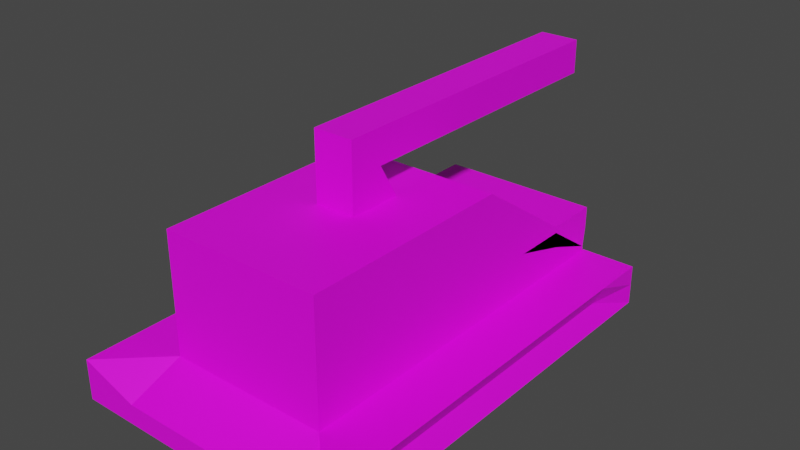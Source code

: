 # Source: tank.blend  (saved by Blender 3.4.6; exported with 4.5.12 LTS)
import bpy
from mathutils import Matrix  # noqa: F401  (used for matrix-valued properties, if any)

bpy.ops.wm.read_factory_settings(use_empty=True)
scene = bpy.context.scene
scene.name = 'Scene'

# ---- collections
col_collection = bpy.data.collections.new('Collection'); scene.collection.children.link(col_collection)

# ---- images (referenced by path relative to the original .blend; pixels are not part of the script)
import os
ASSET_DIR = os.environ.get("B2B_ASSET_DIR", "")  # directory of the original .blend (textures are referenced by path, not embedded)
HERE = os.path.dirname(os.path.abspath(__file__))  # packed textures are extracted next to this script under _unpacked/

def load_image(name, relpath, width, height, colorspace="sRGB"):
    """Load a texture the original file referenced (path relative to the .blend, or extracted next to this script)."""
    p = next((c for c in (os.path.join(HERE, relpath), os.path.join(ASSET_DIR, relpath)) if relpath and os.path.exists(c)), "")
    if p:
        img = bpy.data.images.load(p, check_existing=True)
        img.name = name
    else:  # same state as the original file: an image datablock whose file is absent (Cycles renders it pink)
        img = bpy.data.images.new(name, width, height)
        img.source = "FILE"
        img.filepath = "//" + (relpath or name)
    img.colorspace_settings.name = colorspace
    return img
img_dungeons_2_texture_01_a_png = load_image('Dungeons_2_Texture_01_A.png', 'Dungeons_2_Texture_01_A.png', 1024, 1024, 'sRGB')

# ---- materials (node trees are filled in below, after node groups)
mat_material = bpy.data.materials.new('Material')
mat_material.alpha_threshold = 0.0
mat_material.use_transparent_shadow = False
mat_material.roughness = 0.5
mat_material.line_color = (0.0, 0.0, 0.0, 1.0)

# ---- material node trees
mat_material.use_nodes = True; mat_material.node_tree.nodes.clear()
_N = mat_material.node_tree.nodes; _L = mat_material.node_tree.links
n0 = _N.new('ShaderNodeOutputMaterial'); n0.name = 'Material Output'; n0.location = (300, 300)
n1 = _N.new('ShaderNodeBsdfPrincipled'); n1.name = 'Principled BSDF'; n1.location = (10, 300)
n1.distribution = 'GGX'
n1.subsurface_method = 'RANDOM_WALK_SKIN'
n1.inputs[3].default_value = 1.45
n1.inputs[27].default_value = (0.0, 0.0, 0.0, 1.0)
n1.inputs[28].default_value = 1.0
n2 = _N.new('ShaderNodeTexImage'); n2.name = 'Image Texture'; n2.location = (-266, 87)
n2.image = img_dungeons_2_texture_01_a_png
_L.new(n1.outputs[0], n0.inputs[0])
_L.new(n2.outputs[0], n1.inputs[0])
n0.is_active_output = True

# ---- world
world_world = bpy.data.worlds.new('World'); scene.world = world_world
world_world.use_nodes = True; world_world.node_tree.nodes.clear()
_N = world_world.node_tree.nodes; _L = world_world.node_tree.links
n0 = _N.new('ShaderNodeOutputWorld'); n0.name = 'World Output'; n0.location = (300, 300)
n1 = _N.new('ShaderNodeBackground'); n1.name = 'Background'; n1.location = (10, 300)
n1.inputs[0].default_value = (0.05088, 0.05088, 0.05088, 1.0)
_L.new(n1.outputs[0], n0.inputs[0])
n0.is_active_output = True
world_world.color = (0.05088, 0.05088, 0.05088)
world_world.use_sun_shadow = False
world_world.sun_shadow_jitter_overblur = 0.0

# ---- meshes
me_cube = bpy.data.meshes.new('Cube')
me_cube.from_pydata([(1.0, 1.0, 0.07897), (1.0, 1.0, -1.0), (1.0, -0.7527, 1.0), (1.0, -1.0, -1.0), (-1.0, 1.0, 0.07897), (-1.0, 1.0, -1.0), (-1.0, -0.7527, 1.0), (-1.0, -1.0, -1.0), (-1.0, 0.0, -1.0), (1.0, 0.0, 1.0), (-1.0, 0.0, 1.0), (1.0, 0.0, -1.0), (0.0, 1.0, -1.0), (0.0, -0.7527, 1.0), (0.0, -1.0, -1.0), (0.0, 1.0, 0.07897), (0.0, 0.0, -1.0), (0.0, 0.0, 1.0), (-1.0, 0.7473, 0.07897), (1.0, 0.5, -1.0), (-1.0, 0.5, -1.0), (1.0, 0.7473, 0.07897), (0.0, 0.5, 0.07897), (0.0, 0.5, -1.0), (-1.0, -0.5, -1.0), (1.0, -0.5, 1.0), (-1.0, -0.5, 1.0), (1.0, -0.5, -1.0), (0.0, -0.5, -1.0), (0.0, -0.5, 1.0), (0.5, -1.0, -1.0), (0.5, 1.0, 0.07897), (0.5, 0.0, 1.0), (0.5, 1.0, -1.0), (0.5, -0.7527, 1.0), (0.5, 0.0, -1.0), (0.5, 0.5, 0.07897), (0.5, 0.5, -1.0), (0.5, -0.5, 1.0), (0.5, -0.5, -1.0), (-0.5, 1.0, -1.0), (-0.5, -0.7527, 1.0), (-0.5, 0.0, -1.0), (-0.5, -1.0, -1.0), (-0.5, 1.0, 0.07897), (-0.5, 0.0, 1.0), (-0.5, 0.5, -1.0), (-0.5, 0.5, 0.07897), (-0.5, -0.5, -1.0), (-0.5, -0.5, 1.0), (-1.0, 0.75, 0.07897), (1.0, 0.75, -1.0), (-1.0, 0.75, -1.0), (1.0, 0.75, 0.07897), (0.0, 0.75, 0.07897), (0.0, 0.75, -1.0), (0.5, 0.75, -1.0), (0.5, 0.75, 0.07897), (-0.5, 0.75, 0.07897), (-0.5, 0.75, -1.0), (-1.0, 0.25, -1.0), (1.0, 0.25, 1.0), (0.0, 0.25, 1.0), (0.0, 0.25, -1.0), (-1.0, 0.25, 1.0), (1.0, 0.25, -1.0), (0.5, 0.25, 1.0), (0.5, 0.25, -1.0), (-0.5, 0.25, -1.0), (-0.5, 0.25, 1.0), (-1.0, -0.25, 1.0), (1.0, -0.25, -1.0), (-1.0, -0.25, -1.0), (1.0, -0.25, 1.0), (0.0, -0.25, -1.0), (0.0, -0.25, 1.0), (0.5, -0.25, -1.0), (0.5, -0.25, 1.0), (-0.5, -0.25, 1.0), (-0.5, -0.25, -1.0), (-1.0, -0.75, -1.0), (1.0, -0.75, 1.0), (0.0, -0.75, -1.0), (0.0, -0.75, 1.0), (-1.0, -0.75, 1.0), (1.0, -0.75, -1.0), (0.5, -0.75, 1.0), (0.5, -0.75, -1.0), (-0.5, -0.75, -1.0), (-0.5, -0.75, 1.0), (0.75, -1.0, -1.0), (0.75, 1.0, 0.07897), (0.75, 0.0, 1.0), (0.75, 0.5, 0.07897), (0.75, -0.5, 1.0), (0.75, 1.0, -1.0), (0.75, -0.7527, 1.0), (0.75, 0.0, -1.0), (0.75, 0.5, -1.0), (0.75, -0.5, -1.0), (0.75, 0.75, 0.07897), (0.75, 0.75, -1.0), (0.75, 0.25, 1.0), (0.75, 0.25, -1.0), (0.75, -0.25, 1.0), (0.75, -0.25, -1.0), (0.75, -0.75, 1.0), (0.75, -0.75, -1.0), (0.25, 1.0, -1.0), (0.25, -0.7527, 1.0), (0.25, 0.0, -1.0), (0.25, 0.5, -1.0), (0.25, -0.5, -1.0), (0.25, -1.0, -1.0), (0.25, 1.0, 0.07897), (0.25, 0.0, 1.0), (0.25, 0.5, 0.07897), (0.25, -0.5, 1.0), (0.25, 0.75, -1.0), (0.25, 0.75, 0.07897), (0.25, 0.25, -1.0), (0.25, 0.25, 1.0), (0.25, -0.25, -1.0), (0.25, -0.25, 1.0), (0.25, -0.75, -1.0), (0.25, -0.75, 1.0), (-0.25, -1.0, -1.0), (-0.25, 1.0, 0.07897), (-0.25, 0.0, 1.0), (-0.25, 0.5, 0.07897), (-0.25, -0.5, 1.0), (-0.25, 1.0, -1.0), (-0.25, -0.7527, 1.0), (-0.25, 0.0, -1.0), (-0.25, 0.5, -1.0), (-0.25, -0.5, -1.0), (-0.25, 0.75, 0.07897), (-0.25, 0.75, -1.0), (-0.25, 0.25, 1.0), (-0.25, 0.25, -1.0), (-0.25, -0.25, 1.0), (-0.25, -0.25, -1.0), (-0.25, -0.75, 1.0), (-0.25, -0.75, -1.0), (-0.75, 1.0, -1.0), (-0.75, -0.7527, 1.0), (-0.75, 0.0, -1.0), (-0.75, 0.5, -1.0), (-0.75, -0.5, -1.0), (-0.75, -1.0, -1.0), (-0.75, 1.0, 0.07897), (-0.75, 0.0, 1.0), (-0.75, 0.5, 0.07897), (-0.75, -0.5, 1.0), (-0.75, 0.75, -1.0), (-0.75, 0.75, 0.07897), (-0.75, 0.25, -1.0), (-0.75, 0.25, 1.0), (-0.75, -0.25, -1.0), (-0.75, -0.25, 1.0), (-0.75, -0.75, -1.0), (-0.75, -0.75, 1.0), (1.0, 1.0, -0.6932), (-1.0, -0.7527, 0.0), (1.0, -0.7527, 0.0), (-1.0, 1.0, -0.6932), (1.0, 0.0, 0.0), (-1.0, 0.0, 0.0), (0.0, 1.0, -0.6932), (0.0, -0.7527, 0.0), (1.0, 0.5, 0.0), (-1.0, 0.5, 0.0), (-1.0, -0.5, 0.0), (1.0, -0.5, 0.0), (0.5, -0.7527, 0.0), (0.5, 1.0, -0.6932), (-0.5, 1.0, -0.6932), (-0.5, -0.7527, 0.0), (1.0, 0.75, 0.0), (-1.0, 0.75, 0.0), (-1.0, 0.25, 0.0), (1.0, 0.25, 0.0), (1.0, -0.25, 0.0), (-1.0, -0.25, 0.0), (-1.0, -0.75, 0.0), (1.0, -0.75, 0.0), (0.75, -0.7527, 0.0), (0.75, 1.0, -0.6932), (0.25, 1.0, -0.6932), (0.25, -0.7527, 0.0), (-0.25, -0.7527, 0.0), (-0.25, 1.0, -0.6932), (-0.75, 1.0, -0.6932), (-0.75, -0.7527, 0.0), (-1.0, -0.7527, 0.5), (1.0, 1.0, -0.1932), (1.0, -0.7527, 0.5), (-1.0, 1.0, -0.1932), (1.0, 0.0, 0.5), (-1.0, 0.0, 0.5), (0.0, 1.0, -0.1932), (0.0, -0.7527, 0.5), (1.0, 0.5, 0.05443), (-1.0, 0.5, 0.05443), (-1.0, -0.5, 0.5), (1.0, -0.5, 0.5), (0.5, -0.7527, 0.5), (0.5, 1.0, -0.1932), (-0.5, 1.0, -0.1932), (-0.5, -0.7527, 0.5), (1.0, 0.75, 0.05443), (-1.0, 0.75, 0.05443), (-1.0, 0.25, 0.5), (1.0, 0.25, 0.5), (1.0, -0.25, 0.5), (-1.0, -0.25, 0.5), (-1.0, -0.75, 0.5), (1.0, -0.75, 0.5), (0.75, -0.7527, 0.5), (0.75, 1.0, -0.1932), (0.25, 1.0, -0.1932), (0.25, -0.7527, 0.5), (-0.25, -0.7527, 0.5), (-0.25, 1.0, -0.1932), (-0.75, 1.0, -0.1932), (-0.75, -0.7527, 0.5), (-1.0, -0.7527, 0.75), (1.0, 1.0, 0.05678), (1.0, -0.7527, 0.75), (-1.0, 1.0, 0.05678), (1.0, 0.0, 0.75), (-1.0, 0.0, 0.75), (0.0, 1.0, 0.05678), (0.0, -0.7527, 0.75), (1.0, 0.7473, 0.05678), (-1.0, 0.7473, 0.05678), (-1.0, -0.5, 0.75), (1.0, -0.5, 0.75), (0.5, -0.7527, 0.75), (0.5, 1.0, 0.05678), (-0.5, 1.0, 0.05678), (-0.5, -0.7527, 0.75), (1.0, 0.75, 0.05678), (-1.0, 0.75, 0.05678), (-1.0, 0.25, 0.75), (1.0, 0.25, 0.75), (1.0, -0.25, 0.75), (-1.0, -0.25, 0.75), (-1.0, -0.75, 0.75), (1.0, -0.75, 0.75), (0.75, -0.7527, 0.75), (0.75, 1.0, 0.05678), (0.25, 1.0, 0.05678), (0.25, -0.7527, 0.75), (-0.25, -0.7527, 0.75), (-0.25, 1.0, 0.05678), (-0.75, 1.0, 0.05678), (-0.75, -0.7527, 0.75), (1.0, 0.9885, -0.4432), (1.0, -0.7527, 0.25), (-1.0, 0.9885, -0.4432), (1.0, 0.0, 0.25), (-1.0, 0.0, 0.25), (0.0, 1.0, -0.4432), (0.0, -0.7527, 0.25), (1.0, 0.7473, -0.1956), (-1.0, 0.7473, -0.1956), (-1.0, -0.5, 0.25), (1.0, -0.5, 0.25), (0.5, -0.7527, 0.25), (0.5, 1.0, -0.4432), (-0.5, 1.0, -0.4432), (-0.5, -0.7527, 0.25), (1.0, 0.75, -0.1956), (-1.0, 0.75, -0.1956), (-1.0, 0.25, 0.25), (1.0, 0.25, 0.25), (1.0, -0.25, 0.25), (-1.0, -0.25, 0.25), (-1.0, -0.75, 0.25), (1.0, -0.75, 0.25), (0.75, -0.7527, 0.25), (0.75, 1.0, -0.4432), (0.25, 1.0, -0.4432), (0.25, -0.7527, 0.25), (-0.25, -0.7527, 0.25), (-0.25, 1.0, -0.4432), (-0.75, 1.0, -0.4432), (-0.75, -0.7527, 0.25), (-1.0, -0.7527, 0.25), (1.0, 1.0, -0.5), (1.0, -0.7527, -0.5), (-1.0, 1.0, -0.5), (1.0, 0.0, -0.5), (-1.0, 0.0, -0.5), (0.0, -0.7527, -0.5), (1.0, 0.5, -0.5), (-1.0, 0.5, -0.5), (-1.0, -0.5, -0.5), (1.0, -0.5, -0.5), (0.5, -0.7527, -0.5), (-0.5, -0.7527, -0.5), (1.0, 0.75, -0.5), (-1.0, 0.75, -0.5), (-1.0, 0.25, -0.5), (1.0, 0.25, -0.5), (1.0, -0.25, -0.5), (-1.0, -0.25, -0.5), (-1.0, -0.75, -0.5), (1.0, -0.75, -0.5), (0.75, -0.7527, -0.5), (0.25, -0.7527, -0.5), (-0.25, -0.7527, -0.5), (-0.75, -0.7527, -0.5), (-1.0, -0.7527, -0.5), (-1.0, -0.7527, -0.25), (1.0, 1.0, -0.9432), (1.0, -0.7527, -0.25), (-1.0, 1.0, -0.9432), (1.0, 0.0, -0.25), (-1.0, 0.0, -0.25), (0.0, -0.7527, -0.25), (1.0, 0.5, -0.25), (-1.0, 0.5, -0.25), (-1.0, -0.5, -0.25), (1.0, -0.5, -0.25), (0.5, -0.7527, -0.25), (-0.5, -0.7527, -0.25), (1.0, 0.75, -0.25), (-1.0, 0.75, -0.25), (-1.0, 0.25, -0.25), (1.0, 0.25, -0.25), (1.0, -0.25, -0.25), (-1.0, -0.25, -0.25), (-1.0, -0.75, -0.25), (1.0, -0.75, -0.25), (0.75, -0.7527, -0.25), (0.25, -0.7527, -0.25), (-0.25, -0.7527, -0.25), (-0.75, -0.7527, -0.25), (1.0, 1.0, -0.75), (1.0, -1.0, -0.75), (-1.0, 1.0, -0.75), (-1.701, 0.25, -1.0), (0.0, 1.0, -0.75), (0.0, -1.0, -0.75), (-1.701, 0.75, -1.0), (-1.701, -0.5, -1.0), (0.5, -1.0, -0.75), (0.5, 1.0, -0.75), (-0.5, 1.0, -0.75), (-0.5, -1.0, -0.75), (-1.701, 0.5, -1.0), (-1.701, 0.0, -1.0), (-1.701, -1.0, -1.0), (-1.701, 1.0, -1.0), (0.75, -1.0, -0.75), (0.75, 1.0, -0.75), (0.25, 1.0, -0.75), (0.25, -1.0, -0.75), (-0.25, -1.0, -0.75), (-0.25, 1.0, -0.75), (-0.75, 1.0, -0.75), (-0.75, -1.0, -0.75), (-1.0, -1.0, -0.75), (1.687, 1.0, -1.0), (1.687, -1.0, -1.0), (1.687, 0.0, -1.0), (1.687, 0.5, -1.0), (1.687, -0.5, -1.0), (1.687, 0.75, -1.0), (1.687, 0.25, -1.0), (1.687, -0.25, -1.0), (1.687, -0.75, -1.0), (1.687, 1.0, -0.5), (1.687, -1.0, -0.5), (1.687, 0.0, -0.5), (1.687, 0.5, -0.5), (1.687, -0.5, -0.5), (1.687, 0.75, -0.5), (1.687, 0.25, -0.5), (1.687, -0.25, -0.5), (1.687, -0.75, -0.5), (1.687, 1.0, -0.75), (1.687, -1.0, -0.75), (1.562, 0.0, -0.75), (1.562, 0.5, -0.75), (1.562, -0.5, -0.75), (1.562, 0.75, -0.75), (1.562, 0.25, -0.75), (1.562, -0.25, -0.75), (1.562, -0.75, -0.75), (-1.701, -0.25, -1.0), (-1.701, -0.75, -1.0), (-1.701, 1.0, -0.5), (-1.701, 0.0, -0.5), (-1.701, 0.5, -0.5), (-1.701, -0.5, -0.5), (-1.701, 0.75, -0.5), (-1.701, 0.25, -0.5), (-1.701, -0.25, -0.5), (-1.701, -0.75, -0.5), (-1.701, -1.0, -0.5), (-1.701, 1.0, -0.75), (-1.396, 0.0, -0.75), (-1.396, 0.5, -0.75), (-1.396, -0.5, -0.75), (-1.396, 0.75, -0.75), (-1.396, 0.25, -0.75), (-1.396, -0.25, -0.75), (-1.396, -0.75, -0.75), (-1.701, -1.0, -0.75), (0.0, -0.09031, 1.846), (0.0, -0.25, 1.846), (0.25, -0.09031, 1.846), (0.25, -0.25, 1.846), (-0.25, -0.09031, 1.846), (-0.25, -0.25, 1.846), (0.25, -0.25, 1.423), (0.0, -0.25, 1.423), (-0.25, -0.25, 1.423), (-0.25, -0.09031, 1.423), (0.25, -0.09031, 1.423), (0.0, -0.09031, 1.423), (0.25, -0.25, 1.634), (-0.25, -0.25, 1.634), (0.25, -0.09031, 1.634), (0.0, 1.274, 1.846), (0.0, -0.25, 1.634), (-0.25, -0.09031, 1.634), (0.0, -0.09031, 1.846), (0.25, -0.09031, 1.846), (-0.25, -0.09031, 1.846), (-0.25, -0.09031, 1.423), (0.25, -0.09031, 1.423), (0.0, -0.09031, 1.423), (0.25, -0.09031, 1.634), (0.0, -0.09031, 1.634), (-0.25, -0.09031, 1.634), (0.25, 1.274, 1.846), (-0.25, 1.274, 1.846), (-0.25, 1.274, 1.423), (0.25, 1.274, 1.423), (0.0, 1.274, 1.423), (0.25, 1.274, 1.634), (0.0, -0.1014, 1.634), (-0.25, 1.274, 1.634)], [], [(161, 84, 6, 145), (257, 145, 6, 226), (243, 50, 4, 229), (107, 85, 3, 90), (249, 81, 2, 228), (251, 91, 0, 227), (245, 61, 9, 230), (103, 65, 11, 97), (247, 70, 10, 231), (157, 64, 10, 151), (121, 62, 17, 115), (139, 63, 16, 133), (255, 127, 15, 232), (143, 82, 14, 126), (253, 109, 13, 233), (125, 83, 13, 109), (137, 55, 23, 134), (119, 54, 22, 116), (155, 50, 18, 152), (101, 51, 19, 98), (242, 53, 21, 234), (244, 64, 18, 235), (123, 75, 29, 117), (141, 74, 28, 135), (248, 84, 26, 236), (246, 73, 25, 237), (105, 71, 27, 99), (159, 70, 26, 153), (122, 76, 39, 112), (104, 77, 38, 94), (118, 56, 37, 111), (100, 57, 36, 93), (106, 86, 34, 96), (250, 96, 34, 238), (102, 66, 32, 92), (120, 67, 35, 110), (252, 114, 31, 239), (124, 87, 30, 113), (140, 78, 49, 130), (158, 79, 48, 148), (136, 58, 47, 129), (154, 59, 46, 147), (160, 88, 43, 149), (256, 150, 44, 240), (156, 68, 42, 146), (138, 69, 45, 128), (254, 132, 41, 241), (142, 89, 41, 132), (144, 40, 59, 154), (127, 44, 58, 136), (91, 31, 57, 100), (108, 33, 56, 118), (227, 0, 53, 242), (95, 1, 51, 101), (150, 4, 50, 155), (114, 15, 54, 119), (131, 12, 55, 137), (235, 18, 50, 243), (129, 47, 69, 138), (147, 46, 68, 156), (111, 37, 67, 120), (93, 36, 66, 102), (231, 10, 64, 244), (134, 23, 63, 139), (116, 22, 62, 121), (152, 18, 64, 157), (98, 19, 65, 103), (234, 21, 61, 245), (146, 42, 79, 158), (128, 45, 78, 140), (92, 32, 77, 104), (110, 35, 76, 122), (151, 10, 70, 159), (97, 11, 71, 105), (230, 9, 73, 246), (133, 16, 74, 141), (429, 425, 417, 416), (236, 26, 70, 247), (130, 49, 89, 142), (148, 48, 88, 160), (112, 39, 87, 124), (94, 38, 86, 106), (226, 6, 84, 248), (117, 29, 83, 125), (135, 28, 82, 143), (237, 25, 81, 249), (99, 27, 85, 107), (153, 26, 84, 161), (39, 99, 107, 87), (25, 94, 106, 81), (35, 97, 105, 76), (9, 92, 104, 73), (37, 98, 103, 67), (21, 93, 102, 61), (33, 95, 101, 56), (0, 91, 100, 53), (61, 102, 92, 9), (228, 2, 96, 250), (81, 106, 96, 2), (53, 100, 93, 21), (73, 104, 94, 25), (76, 105, 99, 39), (56, 101, 98, 37), (67, 103, 97, 35), (239, 31, 91, 251), (87, 107, 90, 30), (38, 117, 125, 86), (28, 112, 124, 82), (32, 115, 123, 77), (16, 110, 122, 74), (36, 116, 121, 66), (23, 111, 120, 63), (31, 114, 119, 57), (12, 108, 118, 55), (82, 124, 113, 14), (232, 15, 114, 252), (63, 120, 110, 16), (55, 118, 111, 23), (74, 122, 112, 28), (77, 123, 117, 38), (57, 119, 116, 36), (86, 125, 109, 34), (238, 34, 109, 253), (66, 121, 115, 32), (48, 135, 143, 88), (29, 130, 142, 83), (42, 133, 141, 79), (428, 424, 415, 413), (46, 134, 139, 68), (22, 129, 138, 62), (40, 131, 137, 59), (15, 127, 136, 54), (83, 142, 132, 13), (233, 13, 132, 254), (62, 138, 128, 17), (54, 136, 129, 22), (75, 140, 130, 29), (79, 141, 135, 48), (59, 137, 134, 46), (88, 143, 126, 43), (240, 44, 127, 255), (68, 139, 133, 42), (49, 153, 161, 89), (24, 148, 160, 80), (45, 151, 159, 78), (8, 146, 158, 72), (47, 152, 157, 69), (20, 147, 156, 60), (44, 150, 155, 58), (5, 144, 154, 52), (60, 156, 146, 8), (229, 4, 150, 256), (80, 160, 149, 7), (52, 154, 147, 20), (72, 158, 148, 24), (78, 159, 153, 49), (58, 155, 152, 47), (69, 157, 151, 45), (241, 41, 145, 257), (89, 161, 145, 41), (327, 177, 193, 339), (321, 169, 190, 338), (326, 174, 189, 337), (317, 164, 186, 336), (325, 173, 185, 335), (315, 163, 184, 334), (324, 172, 183, 333), (319, 166, 182, 332), (322, 170, 181, 331), (320, 167, 180, 330), (323, 171, 179, 329), (316, 162, 178, 328), (338, 190, 177, 327), (336, 186, 174, 326), (332, 182, 173, 325), (334, 184, 172, 324), (330, 180, 171, 323), (328, 178, 170, 322), (337, 189, 169, 321), (333, 183, 167, 320), (331, 181, 166, 319), (335, 185, 164, 317), (329, 179, 165, 318), (339, 193, 163, 315), (272, 209, 225, 288), (260, 197, 224, 287), (271, 208, 223, 286), (264, 201, 222, 285), (269, 206, 221, 284), (263, 200, 220, 283), (270, 207, 219, 282), (259, 196, 218, 281), (268, 205, 217, 280), (289, 194, 216, 279), (267, 204, 215, 278), (261, 198, 214, 277), (265, 202, 213, 276), (262, 199, 212, 275), (266, 203, 211, 274), (258, 195, 210, 273), (285, 222, 209, 272), (287, 224, 208, 271), (283, 220, 207, 270), (281, 218, 206, 269), (277, 214, 205, 268), (279, 216, 204, 267), (275, 212, 203, 266), (273, 210, 202, 265), (284, 221, 201, 264), (286, 223, 200, 263), (278, 215, 199, 262), (276, 213, 198, 261), (282, 219, 195, 258), (280, 217, 196, 259), (274, 211, 197, 260), (288, 225, 194, 289), (209, 241, 257, 225), (197, 229, 256, 224), (208, 240, 255, 223), (201, 233, 254, 222), (206, 238, 253, 221), (200, 232, 252, 220), (207, 239, 251, 219), (196, 228, 250, 218), (205, 237, 249, 217), (194, 226, 248, 216), (204, 236, 247, 215), (198, 230, 246, 214), (202, 234, 245, 213), (199, 231, 244, 212), (203, 235, 243, 211), (195, 227, 242, 210), (222, 254, 241, 209), (224, 256, 240, 208), (220, 252, 239, 207), (218, 250, 238, 206), (214, 246, 237, 205), (216, 248, 236, 204), (212, 244, 235, 203), (210, 242, 234, 202), (221, 253, 233, 201), (223, 255, 232, 200), (215, 247, 231, 199), (213, 245, 230, 198), (219, 251, 227, 195), (217, 249, 228, 196), (211, 243, 229, 197), (225, 257, 226, 194), (193, 288, 289, 163), (179, 274, 260, 165), (185, 280, 259, 164), (187, 282, 258, 162), (181, 276, 261, 166), (183, 278, 262, 167), (191, 286, 263, 168), (189, 284, 264, 169), (178, 273, 265, 170), (180, 275, 266, 171), (184, 279, 267, 172), (182, 277, 268, 173), (186, 281, 269, 174), (188, 283, 270, 175), (192, 287, 271, 176), (190, 285, 272, 177), (162, 258, 273, 178), (171, 266, 274, 179), (167, 262, 275, 180), (170, 265, 276, 181), (166, 261, 277, 182), (172, 267, 278, 183), (163, 289, 279, 184), (173, 268, 280, 185), (164, 259, 281, 186), (175, 270, 282, 187), (168, 263, 283, 188), (174, 269, 284, 189), (169, 264, 285, 190), (176, 271, 286, 191), (165, 260, 287, 192), (177, 272, 288, 193), (363, 313, 314, 364), (80, 7, 354, 393), (293, 306, 381, 376), (3, 85, 373, 366), (298, 307, 400, 397), (359, 311, 295, 345), (296, 305, 380, 377), (72, 24, 347, 392), (307, 294, 395, 400), (305, 293, 376, 380), (356, 310, 300, 348), (360, 312, 301, 351), (306, 299, 378, 381), (20, 60, 343, 352), (342, 5, 355, 403), (341, 3, 366, 384), (27, 71, 372, 369), (8, 72, 392, 353), (60, 8, 353, 343), (51, 1, 365, 370), (341, 291, 310, 356), (348, 300, 311, 359), (345, 295, 312, 360), (351, 301, 313, 363), (313, 339, 315, 314), (303, 329, 318, 292), (309, 335, 317, 291), (305, 331, 319, 293), (307, 333, 320, 294), (311, 337, 321, 295), (302, 328, 322, 296), (304, 330, 323, 297), (308, 334, 324, 298), (306, 332, 325, 299), (310, 336, 326, 300), (312, 338, 327, 301), (290, 316, 328, 302), (297, 323, 329, 303), (294, 320, 330, 304), (296, 322, 331, 305), (293, 319, 332, 306), (298, 324, 333, 307), (314, 315, 334, 308), (299, 325, 335, 309), (291, 317, 336, 310), (300, 326, 337, 311), (295, 321, 338, 312), (301, 327, 339, 313), (43, 351, 363, 149), (5, 342, 362, 144), (40, 350, 361, 131), (14, 345, 360, 126), (30, 348, 359, 113), (12, 344, 358, 108), (33, 349, 357, 95), (3, 341, 356, 90), (65, 19, 368, 371), (52, 20, 352, 346), (294, 304, 399, 395), (309, 291, 375, 382), (85, 27, 369, 373), (308, 298, 397, 401), (297, 303, 398, 396), (11, 65, 371, 367), (126, 360, 351, 43), (144, 362, 350, 40), (108, 358, 349, 33), (90, 356, 348, 30), (290, 302, 379, 374), (292, 342, 403, 394), (304, 297, 396, 399), (1, 340, 383, 365), (113, 359, 345, 14), (131, 361, 344, 12), (7, 364, 411, 354), (299, 309, 382, 378), (95, 357, 340, 1), (291, 341, 384, 375), (303, 292, 394, 398), (149, 363, 364, 7), (391, 382, 375, 384), (389, 380, 376, 385), (388, 379, 377, 386), (390, 381, 378, 387), (383, 374, 379, 388), (386, 377, 380, 389), (385, 376, 381, 390), (387, 378, 382, 391), (369, 387, 391, 373), (367, 385, 390, 372), (368, 386, 389, 371), (365, 383, 388, 370), (372, 390, 387, 369), (370, 388, 386, 368), (371, 389, 385, 367), (373, 391, 384, 366), (71, 11, 367, 372), (19, 51, 370, 368), (340, 290, 374, 383), (302, 296, 377, 379), (407, 398, 394, 403), (409, 400, 395, 404), (408, 399, 396, 405), (410, 401, 397, 406), (405, 396, 398, 407), (404, 395, 399, 408), (406, 397, 400, 409), (411, 402, 401, 410), (354, 411, 410, 393), (347, 406, 409, 392), (353, 404, 408, 343), (352, 405, 407, 346), (393, 410, 406, 347), (343, 408, 405, 352), (392, 409, 404, 353), (346, 407, 403, 355), (364, 314, 402, 411), (24, 80, 393, 347), (314, 308, 401, 402), (5, 52, 346, 355), (414, 412, 413, 415), (412, 416, 417, 413), (424, 426, 414, 415), (442, 443, 445, 444), (443, 441, 446, 445), (425, 428, 413, 417), (140, 75, 419, 420), (17, 128, 421, 423), (115, 17, 423, 422), (123, 115, 422, 418), (75, 123, 418, 419), (128, 140, 420, 421), (420, 419, 428, 425), (445, 446, 440, 427), (444, 445, 427, 439), (418, 422, 426, 424), (419, 418, 424, 428), (421, 420, 425, 429), (436, 431, 430, 437), (437, 430, 432, 438), (435, 437, 438, 433), (434, 436, 437, 435), (434, 435, 443, 442), (433, 438, 446, 441), (431, 436, 444, 439), (432, 430, 427, 440), (438, 432, 440, 446), (436, 434, 442, 444), (435, 433, 441, 443), (430, 431, 439, 427)])
_uv = me_cube.uv_layers.new(name='UVMap')
_uv.uv.foreach_set('vector', [0.3312, 0.1199, 0.3318, 0.1199, 0.3318, 0.1204, 0.3312, 0.1204, 0.3269, 0.1242, 0.3274, 0.1242, 0.3274, 0.1248, 0.3269, 0.1248, 0.3269, 0.1113, 0.3274, 0.1113, 0.3274, 0.1118, 0.3269, 0.1118, 0.3226, 0.1199, 0.3231, 0.1199, 0.3231, 0.1204, 0.3226, 0.1204, 0.3269, 0.1199, 0.3274, 0.1199, 0.3274, 0.1204, 0.3269, 0.1204, 0.3269, 0.1156, 0.3274, 0.1156, 0.3274, 0.1161, 0.3269, 0.1161, 0.3269, 0.1177, 0.3274, 0.1177, 0.3274, 0.1183, 0.3269, 0.1183, 0.3226, 0.1177, 0.3231, 0.1177, 0.3231, 0.1183, 0.3226, 0.1183, 0.3269, 0.1091, 0.3274, 0.1091, 0.3274, 0.1096, 0.3269, 0.1096, 0.3312, 0.1177, 0.3318, 0.1177, 0.3318, 0.1183, 0.3312, 0.1183, 0.3291, 0.1177, 0.3296, 0.1177, 0.3296, 0.1183, 0.3291, 0.1183, 0.3204, 0.1177, 0.321, 0.1177, 0.321, 0.1183, 0.3204, 0.1183, 0.3269, 0.1134, 0.3274, 0.1134, 0.3274, 0.114, 0.3269, 0.114, 0.3204, 0.1199, 0.321, 0.1199, 0.321, 0.1204, 0.3204, 0.1204, 0.3269, 0.1221, 0.3274, 0.1221, 0.3274, 0.1226, 0.3269, 0.1226, 0.3291, 0.1199, 0.3296, 0.1199, 0.3296, 0.1204, 0.3291, 0.1204, 0.3204, 0.1167, 0.321, 0.1167, 0.321, 0.1172, 0.3204, 0.1172, 0.3291, 0.1167, 0.3296, 0.1167, 0.3296, 0.1172, 0.3291, 0.1172, 0.3312, 0.1167, 0.3318, 0.1167, 0.3318, 0.1172, 0.3312, 0.1172, 0.3226, 0.1167, 0.3231, 0.1167, 0.3231, 0.1172, 0.3226, 0.1172, 0.3269, 0.1167, 0.3274, 0.1167, 0.3274, 0.1172, 0.3269, 0.1172, 0.3269, 0.1102, 0.3274, 0.1102, 0.3274, 0.1107, 0.3269, 0.1107, 0.3291, 0.1188, 0.3296, 0.1188, 0.3296, 0.1194, 0.3291, 0.1194, 0.3204, 0.1188, 0.321, 0.1188, 0.321, 0.1194, 0.3204, 0.1194, 0.3269, 0.108, 0.3274, 0.108, 0.3274, 0.1086, 0.3269, 0.1086, 0.3269, 0.1188, 0.3274, 0.1188, 0.3274, 0.1194, 0.3269, 0.1194, 0.3226, 0.1188, 0.3231, 0.1188, 0.3231, 0.1194, 0.3226, 0.1194, 0.3312, 0.1188, 0.3318, 0.1188, 0.3318, 0.1194, 0.3312, 0.1194, 0.3215, 0.1188, 0.322, 0.1188, 0.322, 0.1194, 0.3215, 0.1194, 0.328, 0.1188, 0.3285, 0.1188, 0.3285, 0.1194, 0.328, 0.1194, 0.3215, 0.1167, 0.322, 0.1167, 0.322, 0.1172, 0.3215, 0.1172, 0.328, 0.1167, 0.3285, 0.1167, 0.3285, 0.1172, 0.328, 0.1172, 0.328, 0.1199, 0.3285, 0.1199, 0.3285, 0.1204, 0.328, 0.1204, 0.3269, 0.121, 0.3274, 0.121, 0.3274, 0.1215, 0.3269, 0.1215, 0.328, 0.1177, 0.3285, 0.1177, 0.3285, 0.1183, 0.328, 0.1183, 0.3215, 0.1177, 0.322, 0.1177, 0.322, 0.1183, 0.3215, 0.1183, 0.3269, 0.1145, 0.3274, 0.1145, 0.3274, 0.115, 0.3269, 0.115, 0.3215, 0.1199, 0.322, 0.1199, 0.322, 0.1204, 0.3215, 0.1204, 0.3301, 0.1188, 0.3307, 0.1188, 0.3307, 0.1194, 0.3301, 0.1194, 0.3193, 0.1188, 0.3199, 0.1188, 0.3199, 0.1194, 0.3193, 0.1194, 0.3301, 0.1167, 0.3307, 0.1167, 0.3307, 0.1172, 0.3301, 0.1172, 0.3193, 0.1167, 0.3199, 0.1167, 0.3199, 0.1172, 0.3193, 0.1172, 0.3193, 0.1199, 0.3199, 0.1199, 0.3199, 0.1204, 0.3193, 0.1204, 0.3269, 0.1123, 0.3274, 0.1123, 0.3274, 0.1129, 0.3269, 0.1129, 0.3193, 0.1177, 0.3199, 0.1177, 0.3199, 0.1183, 0.3193, 0.1183, 0.3301, 0.1177, 0.3307, 0.1177, 0.3307, 0.1183, 0.3301, 0.1183, 0.3269, 0.1231, 0.3274, 0.1231, 0.3274, 0.1237, 0.3269, 0.1237, 0.3301, 0.1199, 0.3307, 0.1199, 0.3307, 0.1204, 0.3301, 0.1204, 0.3193, 0.1161, 0.3199, 0.1161, 0.3199, 0.1167, 0.3193, 0.1167, 0.3301, 0.1161, 0.3307, 0.1161, 0.3307, 0.1167, 0.3301, 0.1167, 0.328, 0.1161, 0.3285, 0.1161, 0.3285, 0.1167, 0.328, 0.1167, 0.3215, 0.1161, 0.322, 0.1161, 0.322, 0.1167, 0.3215, 0.1167, 0.3269, 0.1161, 0.3274, 0.1161, 0.3274, 0.1167, 0.3269, 0.1167, 0.3226, 0.1161, 0.3231, 0.1161, 0.3231, 0.1167, 0.3226, 0.1167, 0.3312, 0.1161, 0.3318, 0.1161, 0.3318, 0.1167, 0.3312, 0.1167, 0.3291, 0.1161, 0.3296, 0.1161, 0.3296, 0.1167, 0.3291, 0.1167, 0.3204, 0.1161, 0.321, 0.1161, 0.321, 0.1167, 0.3204, 0.1167, 0.3269, 0.1107, 0.3274, 0.1107, 0.3274, 0.1113, 0.3269, 0.1113, 0.3499, 0.4479, 0.3499, 0.4479, 0.3499, 0.448, 0.3499, 0.448, 0.3193, 0.1172, 0.3199, 0.1172, 0.3199, 0.1177, 0.3193, 0.1177, 0.3215, 0.1172, 0.322, 0.1172, 0.322, 0.1177, 0.3215, 0.1177, 0.3497, 0.4479, 0.3497, 0.4479, 0.3497, 0.448, 0.3497, 0.448, 0.3269, 0.1096, 0.3274, 0.1096, 0.3274, 0.1102, 0.3269, 0.1102, 0.3204, 0.1172, 0.321, 0.1172, 0.321, 0.1177, 0.3204, 0.1177, 0.3498, 0.4479, 0.3498, 0.4479, 0.3498, 0.448, 0.3498, 0.448, 0.35, 0.4479, 0.35, 0.4479, 0.35, 0.448, 0.35, 0.448, 0.3226, 0.1172, 0.3231, 0.1172, 0.3231, 0.1177, 0.3226, 0.1177, 0.3269, 0.1172, 0.3274, 0.1172, 0.3274, 0.1177, 0.3269, 0.1177, 0.3193, 0.1183, 0.3199, 0.1183, 0.3199, 0.1188, 0.3193, 0.1188, 0.3301, 0.1183, 0.3307, 0.1183, 0.3307, 0.1188, 0.3301, 0.1188, 0.328, 0.1183, 0.3285, 0.1183, 0.3285, 0.1188, 0.328, 0.1188, 0.3215, 0.1183, 0.322, 0.1183, 0.322, 0.1188, 0.3215, 0.1188, 0.3312, 0.1183, 0.3318, 0.1183, 0.3318, 0.1188, 0.3312, 0.1188, 0.3226, 0.1183, 0.3231, 0.1183, 0.3231, 0.1188, 0.3226, 0.1188, 0.3269, 0.1183, 0.3274, 0.1183, 0.3274, 0.1188, 0.3269, 0.1188, 0.3204, 0.1183, 0.321, 0.1183, 0.321, 0.1188, 0.3204, 0.1188, 0.4766, 0.4443, 0.4766, 0.4449, 0.4766, 0.4449, 0.4766, 0.4443, 0.3269, 0.1086, 0.3274, 0.1086, 0.3274, 0.1091, 0.3269, 0.1091, 0.3301, 0.1194, 0.3307, 0.1194, 0.3307, 0.1199, 0.3301, 0.1199, 0.3193, 0.1194, 0.3199, 0.1194, 0.3199, 0.1199, 0.3193, 0.1199, 0.3215, 0.1194, 0.322, 0.1194, 0.322, 0.1199, 0.3215, 0.1199, 0.328, 0.1194, 0.3285, 0.1194, 0.3285, 0.1199, 0.328, 0.1199, 0.3269, 0.1075, 0.3274, 0.1075, 0.3274, 0.108, 0.3269, 0.108, 0.3291, 0.1194, 0.3296, 0.1194, 0.3296, 0.1199, 0.3291, 0.1199, 0.3204, 0.1194, 0.321, 0.1194, 0.321, 0.1199, 0.3204, 0.1199, 0.3269, 0.1194, 0.3274, 0.1194, 0.3274, 0.1199, 0.3269, 0.1199, 0.3226, 0.1194, 0.3231, 0.1194, 0.3231, 0.1199, 0.3226, 0.1199, 0.3312, 0.1194, 0.3318, 0.1194, 0.3318, 0.1199, 0.3312, 0.1199, 0.322, 0.1194, 0.3226, 0.1194, 0.3226, 0.1199, 0.322, 0.1199, 0.3274, 0.1194, 0.328, 0.1194, 0.328, 0.1199, 0.3274, 0.1199, 0.322, 0.1183, 0.3226, 0.1183, 0.3226, 0.1188, 0.322, 0.1188, 0.3274, 0.1183, 0.328, 0.1183, 0.328, 0.1188, 0.3274, 0.1188, 0.322, 0.1172, 0.3226, 0.1172, 0.3226, 0.1177, 0.322, 0.1177, 0.3496, 0.4479, 0.3497, 0.4479, 0.3497, 0.448, 0.3496, 0.448, 0.322, 0.1161, 0.3226, 0.1161, 0.3226, 0.1167, 0.322, 0.1167, 0.3274, 0.1161, 0.328, 0.1161, 0.328, 0.1167, 0.3274, 0.1167, 0.3274, 0.1177, 0.328, 0.1177, 0.328, 0.1183, 0.3274, 0.1183, 0.3269, 0.1204, 0.3274, 0.1204, 0.3274, 0.121, 0.3269, 0.121, 0.3274, 0.1199, 0.328, 0.1199, 0.328, 0.1204, 0.3274, 0.1204, 0.3274, 0.1167, 0.328, 0.1167, 0.328, 0.1172, 0.3274, 0.1172, 0.3274, 0.1188, 0.328, 0.1188, 0.328, 0.1194, 0.3274, 0.1194, 0.322, 0.1188, 0.3226, 0.1188, 0.3226, 0.1194, 0.322, 0.1194, 0.322, 0.1167, 0.3226, 0.1167, 0.3226, 0.1172, 0.322, 0.1172, 0.322, 0.1177, 0.3226, 0.1177, 0.3226, 0.1183, 0.322, 0.1183, 0.3269, 0.115, 0.3274, 0.115, 0.3274, 0.1156, 0.3269, 0.1156, 0.322, 0.1199, 0.3226, 0.1199, 0.3226, 0.1204, 0.322, 0.1204, 0.3285, 0.1194, 0.3291, 0.1194, 0.3291, 0.1199, 0.3285, 0.1199, 0.321, 0.1194, 0.3215, 0.1194, 0.3215, 0.1199, 0.321, 0.1199, 0.3285, 0.1183, 0.3291, 0.1183, 0.3291, 0.1188, 0.3285, 0.1188, 0.321, 0.1183, 0.3215, 0.1183, 0.3215, 0.1188, 0.321, 0.1188, 0.3497, 0.4479, 0.3498, 0.4479, 0.3498, 0.448, 0.3497, 0.448, 0.321, 0.1172, 0.3215, 0.1172, 0.3215, 0.1177, 0.321, 0.1177, 0.3285, 0.1161, 0.3291, 0.1161, 0.3291, 0.1167, 0.3285, 0.1167, 0.321, 0.1161, 0.3215, 0.1161, 0.3215, 0.1167, 0.321, 0.1167, 0.321, 0.1199, 0.3215, 0.1199, 0.3215, 0.1204, 0.321, 0.1204, 0.3269, 0.114, 0.3274, 0.114, 0.3274, 0.1145, 0.3269, 0.1145, 0.321, 0.1177, 0.3215, 0.1177, 0.3215, 0.1183, 0.321, 0.1183, 0.321, 0.1167, 0.3215, 0.1167, 0.3215, 0.1172, 0.321, 0.1172, 0.321, 0.1188, 0.3215, 0.1188, 0.3215, 0.1194, 0.321, 0.1194, 0.3285, 0.1188, 0.3291, 0.1188, 0.3291, 0.1194, 0.3285, 0.1194, 0.3285, 0.1167, 0.3291, 0.1167, 0.3291, 0.1172, 0.3285, 0.1172, 0.3285, 0.1199, 0.3291, 0.1199, 0.3291, 0.1204, 0.3285, 0.1204, 0.3269, 0.1215, 0.3274, 0.1215, 0.3274, 0.1221, 0.3269, 0.1221, 0.3285, 0.1177, 0.3291, 0.1177, 0.3291, 0.1183, 0.3285, 0.1183, 0.3199, 0.1194, 0.3204, 0.1194, 0.3204, 0.1199, 0.3199, 0.1199, 0.3296, 0.1194, 0.3301, 0.1194, 0.3301, 0.1199, 0.3296, 0.1199, 0.3199, 0.1183, 0.3204, 0.1183, 0.3204, 0.1188, 0.3199, 0.1188, 0.3296, 0.1188, 0.3291, 0.1188, 0.3291, 0.1188, 0.3296, 0.1188, 0.3199, 0.1172, 0.3204, 0.1172, 0.3204, 0.1177, 0.3199, 0.1177, 0.3498, 0.4479, 0.3499, 0.4479, 0.3499, 0.448, 0.3498, 0.448, 0.3199, 0.1161, 0.3204, 0.1161, 0.3204, 0.1167, 0.3199, 0.1167, 0.3296, 0.1161, 0.3301, 0.1161, 0.3301, 0.1167, 0.3296, 0.1167, 0.3296, 0.1199, 0.3301, 0.1199, 0.3301, 0.1204, 0.3296, 0.1204, 0.3269, 0.1226, 0.3274, 0.1226, 0.3274, 0.1231, 0.3269, 0.1231, 0.3296, 0.1177, 0.3301, 0.1177, 0.3301, 0.1183, 0.3296, 0.1183, 0.3296, 0.1167, 0.3301, 0.1167, 0.3301, 0.1172, 0.3296, 0.1172, 0.3296, 0.1188, 0.3301, 0.1188, 0.3301, 0.1194, 0.3296, 0.1194, 0.3199, 0.1188, 0.3204, 0.1188, 0.3204, 0.1194, 0.3199, 0.1194, 0.3199, 0.1167, 0.3204, 0.1167, 0.3204, 0.1172, 0.3199, 0.1172, 0.3199, 0.1199, 0.3204, 0.1199, 0.3204, 0.1204, 0.3199, 0.1204, 0.3269, 0.1129, 0.3274, 0.1129, 0.3274, 0.1134, 0.3269, 0.1134, 0.3199, 0.1177, 0.3204, 0.1177, 0.3204, 0.1183, 0.3199, 0.1183, 0.3307, 0.1194, 0.3312, 0.1194, 0.3312, 0.1199, 0.3307, 0.1199, 0.3188, 0.1194, 0.3193, 0.1194, 0.3193, 0.1199, 0.3188, 0.1199, 0.3307, 0.1183, 0.3312, 0.1183, 0.3312, 0.1188, 0.3307, 0.1188, 0.3188, 0.1183, 0.3193, 0.1183, 0.3193, 0.1188, 0.3188, 0.1188, 0.3499, 0.4479, 0.35, 0.4479, 0.35, 0.448, 0.3499, 0.448, 0.3188, 0.1172, 0.3193, 0.1172, 0.3193, 0.1177, 0.3188, 0.1177, 0.3307, 0.1161, 0.3312, 0.1161, 0.3312, 0.1167, 0.3307, 0.1167, 0.3188, 0.1161, 0.3193, 0.1161, 0.3193, 0.1167, 0.3188, 0.1167, 0.3188, 0.1177, 0.3193, 0.1177, 0.3193, 0.1183, 0.3188, 0.1183, 0.3269, 0.1118, 0.3274, 0.1118, 0.3274, 0.1123, 0.3269, 0.1123, 0.3188, 0.1199, 0.3193, 0.1199, 0.3193, 0.1204, 0.3188, 0.1204, 0.3188, 0.1167, 0.3193, 0.1167, 0.3193, 0.1172, 0.3188, 0.1172, 0.3188, 0.1188, 0.3193, 0.1188, 0.3193, 0.1194, 0.3188, 0.1194, 0.3307, 0.1188, 0.3312, 0.1188, 0.3312, 0.1194, 0.3307, 0.1194, 0.3307, 0.1167, 0.3312, 0.1167, 0.3312, 0.1172, 0.3307, 0.1172, 0.3307, 0.1177, 0.3312, 0.1177, 0.3312, 0.1183, 0.3307, 0.1183, 0.3269, 0.1237, 0.3274, 0.1237, 0.3274, 0.1242, 0.3269, 0.1242, 0.3307, 0.1199, 0.3312, 0.1199, 0.3312, 0.1204, 0.3307, 0.1204, 0.3247, 0.1237, 0.3253, 0.1237, 0.3253, 0.1242, 0.3247, 0.1242, 0.3247, 0.1226, 0.3253, 0.1226, 0.3253, 0.1231, 0.3247, 0.1231, 0.3247, 0.1215, 0.3253, 0.1215, 0.3253, 0.1221, 0.3247, 0.1221, 0.3247, 0.1204, 0.3253, 0.1204, 0.3253, 0.121, 0.3247, 0.121, 0.3247, 0.1194, 0.3253, 0.1194, 0.3253, 0.1199, 0.3247, 0.1199, 0.3247, 0.1075, 0.3253, 0.1075, 0.3253, 0.108, 0.3247, 0.108, 0.3247, 0.1086, 0.3253, 0.1086, 0.3253, 0.1091, 0.3247, 0.1091, 0.3247, 0.1183, 0.3253, 0.1183, 0.3253, 0.1188, 0.3247, 0.1188, 0.3247, 0.1172, 0.3253, 0.1172, 0.3253, 0.1177, 0.3247, 0.1177, 0.3247, 0.1096, 0.3253, 0.1096, 0.3253, 0.1102, 0.3247, 0.1102, 0.3247, 0.1107, 0.3253, 0.1107, 0.3253, 0.1113, 0.3247, 0.1113, 0.3247, 0.1161, 0.3253, 0.1161, 0.3253, 0.1167, 0.3247, 0.1167, 0.3247, 0.1231, 0.3253, 0.1231, 0.3253, 0.1237, 0.3247, 0.1237, 0.3247, 0.121, 0.3253, 0.121, 0.3253, 0.1215, 0.3247, 0.1215, 0.3247, 0.1188, 0.3253, 0.1188, 0.3253, 0.1194, 0.3247, 0.1194, 0.3247, 0.108, 0.3253, 0.108, 0.3253, 0.1086, 0.3247, 0.1086, 0.3247, 0.1102, 0.3253, 0.1102, 0.3253, 0.1107, 0.3247, 0.1107, 0.3247, 0.1167, 0.3253, 0.1167, 0.3253, 0.1172, 0.3247, 0.1172, 0.3247, 0.1221, 0.3253, 0.1221, 0.3253, 0.1226, 0.3247, 0.1226, 0.3247, 0.1091, 0.3253, 0.1091, 0.3253, 0.1096, 0.3247, 0.1096, 0.3247, 0.1177, 0.3253, 0.1177, 0.3253, 0.1183, 0.3247, 0.1183, 0.3247, 0.1199, 0.3253, 0.1199, 0.3253, 0.1204, 0.3247, 0.1204, 0.3247, 0.1113, 0.3253, 0.1113, 0.3253, 0.1118, 0.3247, 0.1118, 0.3247, 0.1242, 0.3253, 0.1242, 0.3253, 0.1248, 0.3247, 0.1248, 0.3258, 0.1237, 0.3264, 0.1237, 0.3264, 0.1242, 0.3258, 0.1242, 0.4396, 0.06664, 0.4398, 0.06664, 0.4398, 0.06678, 0.4396, 0.06678, 0.4396, 0.06692, 0.4398, 0.06692, 0.4398, 0.06706, 0.4396, 0.06706, 0.3258, 0.1226, 0.3264, 0.1226, 0.3264, 0.1231, 0.3258, 0.1231, 0.3258, 0.1215, 0.3264, 0.1215, 0.3264, 0.1221, 0.3258, 0.1221, 0.4396, 0.0672, 0.4398, 0.0672, 0.4398, 0.06734, 0.4396, 0.06734, 0.4396, 0.06748, 0.4398, 0.06748, 0.4398, 0.06762, 0.4396, 0.06762, 0.3258, 0.1204, 0.3264, 0.1204, 0.3264, 0.121, 0.3258, 0.121, 0.3258, 0.1194, 0.3264, 0.1194, 0.3264, 0.1199, 0.3258, 0.1199, 0.3258, 0.1075, 0.3264, 0.1075, 0.3264, 0.108, 0.3258, 0.108, 0.3258, 0.1086, 0.3264, 0.1086, 0.3264, 0.1091, 0.3258, 0.1091, 0.3258, 0.1183, 0.3264, 0.1183, 0.3264, 0.1188, 0.3258, 0.1188, 0.3258, 0.1172, 0.3264, 0.1172, 0.3264, 0.1177, 0.3258, 0.1177, 0.3258, 0.1096, 0.3264, 0.1096, 0.3264, 0.1102, 0.3258, 0.1102, 0.3258, 0.1107, 0.3264, 0.1107, 0.3264, 0.1113, 0.3258, 0.1113, 0.3258, 0.1161, 0.3264, 0.1161, 0.3264, 0.1167, 0.3258, 0.1167, 0.3258, 0.1231, 0.3264, 0.1231, 0.3264, 0.1237, 0.3258, 0.1237, 0.3578, 0.006522, 0.3584, 0.006522, 0.3584, 0.007063, 0.3578, 0.007063, 0.3578, 0.008683, 0.3584, 0.008683, 0.3584, 0.009224, 0.3578, 0.009224, 0.3258, 0.121, 0.3264, 0.121, 0.3264, 0.1215, 0.3258, 0.1215, 0.3258, 0.1188, 0.3264, 0.1188, 0.3264, 0.1194, 0.3258, 0.1194, 0.3258, 0.108, 0.3264, 0.108, 0.3264, 0.1086, 0.3258, 0.1086, 0.3258, 0.1102, 0.3264, 0.1102, 0.3264, 0.1107, 0.3258, 0.1107, 0.3258, 0.1167, 0.3264, 0.1167, 0.3264, 0.1172, 0.3258, 0.1172, 0.3258, 0.1221, 0.3264, 0.1221, 0.3264, 0.1226, 0.3258, 0.1226, 0.3578, 0.007603, 0.3584, 0.007603, 0.3584, 0.008143, 0.3578, 0.008143, 0.3258, 0.1091, 0.3264, 0.1091, 0.3264, 0.1096, 0.3258, 0.1096, 0.3258, 0.1177, 0.3264, 0.1177, 0.3264, 0.1183, 0.3258, 0.1183, 0.3578, 0.009764, 0.3584, 0.009764, 0.3584, 0.0103, 0.3578, 0.0103, 0.3258, 0.1199, 0.3264, 0.1199, 0.3264, 0.1204, 0.3258, 0.1204, 0.3258, 0.1113, 0.3264, 0.1113, 0.3264, 0.1118, 0.3258, 0.1118, 0.3258, 0.1242, 0.3264, 0.1242, 0.3264, 0.1248, 0.3258, 0.1248, 0.3264, 0.1237, 0.3269, 0.1237, 0.3269, 0.1242, 0.3264, 0.1242, 0.3584, 0.005982, 0.3589, 0.005982, 0.3589, 0.006522, 0.3584, 0.006522, 0.3584, 0.007063, 0.3589, 0.007063, 0.3589, 0.007603, 0.3584, 0.007603, 0.3264, 0.1226, 0.3269, 0.1226, 0.3269, 0.1231, 0.3264, 0.1231, 0.3264, 0.1215, 0.3269, 0.1215, 0.3269, 0.1221, 0.3264, 0.1221, 0.3584, 0.008143, 0.3589, 0.008143, 0.3589, 0.008683, 0.3584, 0.008683, 0.3584, 0.009224, 0.3589, 0.009224, 0.3589, 0.009764, 0.3584, 0.009764, 0.3264, 0.1204, 0.3269, 0.1204, 0.3269, 0.121, 0.3264, 0.121, 0.3264, 0.1194, 0.3269, 0.1194, 0.3269, 0.1199, 0.3264, 0.1199, 0.3264, 0.1075, 0.3269, 0.1075, 0.3269, 0.108, 0.3264, 0.108, 0.3264, 0.1086, 0.3269, 0.1086, 0.3269, 0.1091, 0.3264, 0.1091, 0.3264, 0.1183, 0.3269, 0.1183, 0.3269, 0.1188, 0.3264, 0.1188, 0.3264, 0.1172, 0.3269, 0.1172, 0.3269, 0.1177, 0.3264, 0.1177, 0.3264, 0.1096, 0.3269, 0.1096, 0.3269, 0.1102, 0.3264, 0.1102, 0.3264, 0.1107, 0.3269, 0.1107, 0.3269, 0.1113, 0.3264, 0.1113, 0.3264, 0.1161, 0.3269, 0.1161, 0.3269, 0.1167, 0.3264, 0.1167, 0.3264, 0.1231, 0.3269, 0.1231, 0.3269, 0.1237, 0.3264, 0.1237, 0.4398, 0.06678, 0.4399, 0.06678, 0.4399, 0.06692, 0.4398, 0.06692, 0.4398, 0.06734, 0.4399, 0.06734, 0.4399, 0.06748, 0.4398, 0.06748, 0.3264, 0.121, 0.3269, 0.121, 0.3269, 0.1215, 0.3264, 0.1215, 0.3264, 0.1188, 0.3269, 0.1188, 0.3269, 0.1194, 0.3264, 0.1194, 0.3264, 0.108, 0.3269, 0.108, 0.3269, 0.1086, 0.3264, 0.1086, 0.3264, 0.1102, 0.3269, 0.1102, 0.3269, 0.1107, 0.3264, 0.1107, 0.3264, 0.1167, 0.3269, 0.1167, 0.3269, 0.1172, 0.3264, 0.1172, 0.3264, 0.1221, 0.3269, 0.1221, 0.3269, 0.1226, 0.3264, 0.1226, 0.4398, 0.06706, 0.4399, 0.06706, 0.4399, 0.0672, 0.4398, 0.0672, 0.3264, 0.1091, 0.3269, 0.1091, 0.3269, 0.1096, 0.3264, 0.1096, 0.3264, 0.1177, 0.3269, 0.1177, 0.3269, 0.1183, 0.3264, 0.1183, 0.4398, 0.06762, 0.4399, 0.06762, 0.4399, 0.06776, 0.4398, 0.06776, 0.3264, 0.1199, 0.3269, 0.1199, 0.3269, 0.1204, 0.3264, 0.1204, 0.3264, 0.1113, 0.3269, 0.1113, 0.3269, 0.1118, 0.3264, 0.1118, 0.3264, 0.1242, 0.3269, 0.1242, 0.3269, 0.1248, 0.3264, 0.1248, 0.3253, 0.1242, 0.3258, 0.1242, 0.3258, 0.1248, 0.3253, 0.1248, 0.3253, 0.1113, 0.3258, 0.1113, 0.3258, 0.1118, 0.3253, 0.1118, 0.3253, 0.1199, 0.3258, 0.1199, 0.3258, 0.1204, 0.3253, 0.1204, 0.4395, 0.06762, 0.4396, 0.06762, 0.4396, 0.06776, 0.4395, 0.06776, 0.3253, 0.1177, 0.3258, 0.1177, 0.3258, 0.1183, 0.3253, 0.1183, 0.3253, 0.1091, 0.3258, 0.1091, 0.3258, 0.1096, 0.3253, 0.1096, 0.4395, 0.06706, 0.4396, 0.06706, 0.4396, 0.0672, 0.4395, 0.0672, 0.3253, 0.1221, 0.3258, 0.1221, 0.3258, 0.1226, 0.3253, 0.1226, 0.3253, 0.1167, 0.3258, 0.1167, 0.3258, 0.1172, 0.3253, 0.1172, 0.3253, 0.1102, 0.3258, 0.1102, 0.3258, 0.1107, 0.3253, 0.1107, 0.3253, 0.108, 0.3258, 0.108, 0.3258, 0.1086, 0.3253, 0.1086, 0.3253, 0.1188, 0.3258, 0.1188, 0.3258, 0.1194, 0.3253, 0.1194, 0.3253, 0.121, 0.3258, 0.121, 0.3258, 0.1215, 0.3253, 0.1215, 0.4395, 0.06734, 0.4396, 0.06734, 0.4396, 0.06748, 0.4395, 0.06748, 0.4395, 0.06678, 0.4396, 0.06678, 0.4396, 0.06692, 0.4395, 0.06692, 0.3253, 0.1231, 0.3258, 0.1231, 0.3258, 0.1237, 0.3253, 0.1237, 0.3253, 0.1161, 0.3258, 0.1161, 0.3258, 0.1167, 0.3253, 0.1167, 0.3253, 0.1107, 0.3258, 0.1107, 0.3258, 0.1113, 0.3253, 0.1113, 0.3253, 0.1096, 0.3258, 0.1096, 0.3258, 0.1102, 0.3253, 0.1102, 0.3253, 0.1172, 0.3258, 0.1172, 0.3258, 0.1177, 0.3253, 0.1177, 0.3253, 0.1183, 0.3258, 0.1183, 0.3258, 0.1188, 0.3253, 0.1188, 0.3253, 0.1086, 0.3258, 0.1086, 0.3258, 0.1091, 0.3253, 0.1091, 0.3253, 0.1075, 0.3258, 0.1075, 0.3258, 0.108, 0.3253, 0.108, 0.3253, 0.1194, 0.3258, 0.1194, 0.3258, 0.1199, 0.3253, 0.1199, 0.3253, 0.1204, 0.3258, 0.1204, 0.3258, 0.121, 0.3253, 0.121, 0.3573, 0.009224, 0.3578, 0.009224, 0.3578, 0.009764, 0.3573, 0.009764, 0.3573, 0.008143, 0.3578, 0.008143, 0.3578, 0.008683, 0.3573, 0.008683, 0.3253, 0.1215, 0.3258, 0.1215, 0.3258, 0.1221, 0.3253, 0.1221, 0.3253, 0.1226, 0.3258, 0.1226, 0.3258, 0.1231, 0.3253, 0.1231, 0.3573, 0.007063, 0.3578, 0.007063, 0.3578, 0.007603, 0.3573, 0.007603, 0.3573, 0.005982, 0.3578, 0.005982, 0.3578, 0.006522, 0.3573, 0.006522, 0.3253, 0.1237, 0.3258, 0.1237, 0.3258, 0.1242, 0.3253, 0.1242, 0.3237, 0.1242, 0.3242, 0.1242, 0.3242, 0.1248, 0.3237, 0.1248, 0.4362, 0.07064, 0.4362, 0.07082, 0.4362, 0.07082, 0.4362, 0.07064, 0.4381, 0.07009, 0.4381, 0.07027, 0.4381, 0.07027, 0.4381, 0.07009, 0.4377, 0.07082, 0.4377, 0.07064, 0.4377, 0.07064, 0.4377, 0.07082, 0.4381, 0.06681, 0.4381, 0.067, 0.4381, 0.067, 0.4381, 0.06681, 0.3237, 0.1221, 0.3242, 0.1221, 0.3242, 0.1226, 0.3237, 0.1226, 0.4381, 0.06973, 0.4381, 0.06991, 0.4381, 0.06991, 0.4381, 0.06973, 0.4362, 0.07027, 0.4362, 0.07046, 0.4362, 0.07046, 0.4362, 0.07027, 0.4381, 0.067, 0.4381, 0.06718, 0.4381, 0.06718, 0.4381, 0.067, 0.4381, 0.06991, 0.4381, 0.07009, 0.4381, 0.07009, 0.4381, 0.06991, 0.3237, 0.121, 0.3242, 0.121, 0.3242, 0.1215, 0.3237, 0.1215, 0.3237, 0.1231, 0.3242, 0.1231, 0.3242, 0.1237, 0.3237, 0.1237, 0.4381, 0.07027, 0.4381, 0.07046, 0.4381, 0.07046, 0.4381, 0.07027, 0.4362, 0.06973, 0.4362, 0.06991, 0.4362, 0.06991, 0.4362, 0.06973, 0.4379, 0.06791, 0.4377, 0.06791, 0.4377, 0.06791, 0.4379, 0.06791, 0.4379, 0.07082, 0.4377, 0.07082, 0.4377, 0.07082, 0.4379, 0.07082, 0.4377, 0.07046, 0.4377, 0.07027, 0.4377, 0.07027, 0.4377, 0.07046, 0.4362, 0.07009, 0.4362, 0.07027, 0.4362, 0.07027, 0.4362, 0.07009, 0.4362, 0.06991, 0.4362, 0.07009, 0.4362, 0.07009, 0.4362, 0.06991, 0.4377, 0.06955, 0.4377, 0.06936, 0.4377, 0.06936, 0.4377, 0.06955, 0.3237, 0.1204, 0.3242, 0.1204, 0.3242, 0.121, 0.3237, 0.121, 0.3237, 0.1215, 0.3242, 0.1215, 0.3242, 0.1221, 0.3237, 0.1221, 0.3237, 0.1226, 0.3242, 0.1226, 0.3242, 0.1231, 0.3237, 0.1231, 0.3237, 0.1237, 0.3242, 0.1237, 0.3242, 0.1242, 0.3237, 0.1242, 0.3242, 0.1242, 0.3247, 0.1242, 0.3247, 0.1248, 0.3242, 0.1248, 0.3242, 0.1113, 0.3247, 0.1113, 0.3247, 0.1118, 0.3242, 0.1118, 0.3242, 0.1199, 0.3247, 0.1199, 0.3247, 0.1204, 0.3242, 0.1204, 0.3242, 0.1177, 0.3247, 0.1177, 0.3247, 0.1183, 0.3242, 0.1183, 0.3242, 0.1091, 0.3247, 0.1091, 0.3247, 0.1096, 0.3242, 0.1096, 0.3242, 0.1221, 0.3247, 0.1221, 0.3247, 0.1226, 0.3242, 0.1226, 0.3242, 0.1167, 0.3247, 0.1167, 0.3247, 0.1172, 0.3242, 0.1172, 0.3242, 0.1102, 0.3247, 0.1102, 0.3247, 0.1107, 0.3242, 0.1107, 0.3242, 0.108, 0.3247, 0.108, 0.3247, 0.1086, 0.3242, 0.1086, 0.3242, 0.1188, 0.3247, 0.1188, 0.3247, 0.1194, 0.3242, 0.1194, 0.3242, 0.121, 0.3247, 0.121, 0.3247, 0.1215, 0.3242, 0.1215, 0.3242, 0.1231, 0.3247, 0.1231, 0.3247, 0.1237, 0.3242, 0.1237, 0.3242, 0.1161, 0.3247, 0.1161, 0.3247, 0.1167, 0.3242, 0.1167, 0.3242, 0.1107, 0.3247, 0.1107, 0.3247, 0.1113, 0.3242, 0.1113, 0.3242, 0.1096, 0.3247, 0.1096, 0.3247, 0.1102, 0.3242, 0.1102, 0.3242, 0.1172, 0.3247, 0.1172, 0.3247, 0.1177, 0.3242, 0.1177, 0.3242, 0.1183, 0.3247, 0.1183, 0.3247, 0.1188, 0.3242, 0.1188, 0.3242, 0.1086, 0.3247, 0.1086, 0.3247, 0.1091, 0.3242, 0.1091, 0.3242, 0.1075, 0.3247, 0.1075, 0.3247, 0.108, 0.3242, 0.108, 0.3242, 0.1194, 0.3247, 0.1194, 0.3247, 0.1199, 0.3242, 0.1199, 0.3242, 0.1204, 0.3247, 0.1204, 0.3247, 0.121, 0.3242, 0.121, 0.3242, 0.1215, 0.3247, 0.1215, 0.3247, 0.1221, 0.3242, 0.1221, 0.3242, 0.1226, 0.3247, 0.1226, 0.3247, 0.1231, 0.3242, 0.1231, 0.3242, 0.1237, 0.3247, 0.1237, 0.3247, 0.1242, 0.3242, 0.1242, 0.3231, 0.1237, 0.3237, 0.1237, 0.3237, 0.1242, 0.3231, 0.1242, 0.439, 0.06664, 0.4391, 0.06664, 0.4391, 0.06678, 0.439, 0.06678, 0.439, 0.06692, 0.4391, 0.06692, 0.4391, 0.06706, 0.439, 0.06706, 0.3231, 0.1226, 0.3237, 0.1226, 0.3237, 0.1231, 0.3231, 0.1231, 0.3231, 0.1215, 0.3237, 0.1215, 0.3237, 0.1221, 0.3231, 0.1221, 0.439, 0.0672, 0.4391, 0.0672, 0.4391, 0.06734, 0.439, 0.06734, 0.439, 0.06748, 0.4391, 0.06748, 0.4391, 0.06762, 0.439, 0.06762, 0.3231, 0.1204, 0.3237, 0.1204, 0.3237, 0.121, 0.3231, 0.121, 0.4377, 0.06991, 0.4377, 0.06973, 0.4377, 0.06973, 0.4377, 0.06991, 0.4362, 0.06955, 0.4362, 0.06973, 0.4362, 0.06973, 0.4362, 0.06955, 0.4381, 0.06718, 0.4381, 0.06736, 0.4381, 0.06736, 0.4381, 0.06718, 0.4381, 0.07064, 0.4381, 0.07082, 0.4381, 0.07082, 0.4381, 0.07064, 0.4377, 0.07064, 0.4377, 0.07046, 0.4377, 0.07046, 0.4377, 0.07064, 0.4381, 0.06663, 0.4381, 0.06681, 0.4381, 0.06681, 0.4381, 0.06663, 0.4381, 0.06754, 0.4381, 0.06772, 0.4381, 0.06772, 0.4381, 0.06754, 0.4377, 0.07009, 0.4377, 0.06991, 0.4377, 0.06991, 0.4377, 0.07009, 0.3231, 0.1231, 0.3237, 0.1231, 0.3237, 0.1237, 0.3231, 0.1237, 0.3551, 0.006522, 0.3557, 0.006522, 0.3557, 0.007063, 0.3551, 0.007063, 0.3551, 0.008683, 0.3557, 0.008683, 0.3557, 0.009224, 0.3551, 0.009224, 0.3231, 0.121, 0.3237, 0.121, 0.3237, 0.1215, 0.3231, 0.1215, 0.4381, 0.06936, 0.4381, 0.06955, 0.4381, 0.06955, 0.4381, 0.06936, 0.4381, 0.06791, 0.4379, 0.06791, 0.4379, 0.06791, 0.4381, 0.06791, 0.4381, 0.06736, 0.4381, 0.06754, 0.4381, 0.06754, 0.4381, 0.06736, 0.4377, 0.06936, 0.4379, 0.06936, 0.4379, 0.06936, 0.4377, 0.06936, 0.3231, 0.1221, 0.3237, 0.1221, 0.3237, 0.1226, 0.3231, 0.1226, 0.3551, 0.007603, 0.3557, 0.007603, 0.3557, 0.008143, 0.3551, 0.008143, 0.4377, 0.07228, 0.4379, 0.07228, 0.4379, 0.07228, 0.4377, 0.07228, 0.4381, 0.07046, 0.4381, 0.07064, 0.4381, 0.07064, 0.4381, 0.07046, 0.3551, 0.009764, 0.3557, 0.009764, 0.3557, 0.0103, 0.3551, 0.0103, 0.4381, 0.07082, 0.4379, 0.07082, 0.4379, 0.07082, 0.4381, 0.07082, 0.4381, 0.06772, 0.4381, 0.06791, 0.4381, 0.06791, 0.4381, 0.06772, 0.3231, 0.1242, 0.3237, 0.1242, 0.3237, 0.1248, 0.3231, 0.1248, 0.4369, 0.06945, 0.4374, 0.06945, 0.4374, 0.06999, 0.4369, 0.06999, 0.4369, 0.06729, 0.4374, 0.06729, 0.4374, 0.06783, 0.4369, 0.06783, 0.4369, 0.06621, 0.4374, 0.06621, 0.4374, 0.06675, 0.4369, 0.06675, 0.4369, 0.06837, 0.4374, 0.06837, 0.4374, 0.06891, 0.4369, 0.06891, 0.4369, 0.06567, 0.4374, 0.06567, 0.4374, 0.06621, 0.4369, 0.06621, 0.4369, 0.06675, 0.4374, 0.06675, 0.4374, 0.06729, 0.4369, 0.06729, 0.4369, 0.06783, 0.4374, 0.06783, 0.4374, 0.06837, 0.4369, 0.06837, 0.4369, 0.06891, 0.4374, 0.06891, 0.4374, 0.06945, 0.4369, 0.06945, 0.4363, 0.06891, 0.4369, 0.06891, 0.4369, 0.06945, 0.4363, 0.06945, 0.4363, 0.06783, 0.4369, 0.06783, 0.4369, 0.06837, 0.4363, 0.06837, 0.4363, 0.06675, 0.4369, 0.06675, 0.4369, 0.06729, 0.4363, 0.06729, 0.4363, 0.06567, 0.4369, 0.06567, 0.4369, 0.06621, 0.4363, 0.06621, 0.4363, 0.06837, 0.4369, 0.06837, 0.4369, 0.06891, 0.4363, 0.06891, 0.4363, 0.06621, 0.4369, 0.06621, 0.4369, 0.06675, 0.4363, 0.06675, 0.4363, 0.06729, 0.4369, 0.06729, 0.4369, 0.06783, 0.4363, 0.06783, 0.4363, 0.06945, 0.4369, 0.06945, 0.4369, 0.06999, 0.4363, 0.06999, 0.4377, 0.07027, 0.4377, 0.07009, 0.4377, 0.07009, 0.4377, 0.07027, 0.4377, 0.06973, 0.4377, 0.06955, 0.4377, 0.06955, 0.4377, 0.06973, 0.4379, 0.06936, 0.4381, 0.06936, 0.4381, 0.06936, 0.4379, 0.06936, 0.4381, 0.06955, 0.4381, 0.06973, 0.4381, 0.06973, 0.4381, 0.06955, 0.4762, 0.06942, 0.4768, 0.06942, 0.4768, 0.06996, 0.4762, 0.06996, 0.4762, 0.06726, 0.4768, 0.06726, 0.4768, 0.0678, 0.4762, 0.0678, 0.4762, 0.06834, 0.4768, 0.06834, 0.4768, 0.06888, 0.4762, 0.06888, 0.4762, 0.06618, 0.4768, 0.06618, 0.4768, 0.06672, 0.4762, 0.06672, 0.4762, 0.06888, 0.4768, 0.06888, 0.4768, 0.06942, 0.4762, 0.06942, 0.4762, 0.0678, 0.4768, 0.0678, 0.4768, 0.06834, 0.4762, 0.06834, 0.4762, 0.06672, 0.4768, 0.06672, 0.4768, 0.06726, 0.4762, 0.06726, 0.4762, 0.06564, 0.4768, 0.06564, 0.4768, 0.06618, 0.4762, 0.06618, 0.4757, 0.06564, 0.4762, 0.06564, 0.4762, 0.06618, 0.4757, 0.06618, 0.4757, 0.06672, 0.4762, 0.06672, 0.4762, 0.06726, 0.4757, 0.06726, 0.4757, 0.0678, 0.4762, 0.0678, 0.4762, 0.06834, 0.4757, 0.06834, 0.4757, 0.06888, 0.4762, 0.06888, 0.4762, 0.06942, 0.4757, 0.06942, 0.4757, 0.06618, 0.4762, 0.06618, 0.4762, 0.06672, 0.4757, 0.06672, 0.4757, 0.06834, 0.4762, 0.06834, 0.4762, 0.06888, 0.4757, 0.06888, 0.4757, 0.06726, 0.4762, 0.06726, 0.4762, 0.0678, 0.4757, 0.0678, 0.4757, 0.06942, 0.4762, 0.06942, 0.4762, 0.06996, 0.4757, 0.06996, 0.4379, 0.07228, 0.4381, 0.07228, 0.4381, 0.07228, 0.4379, 0.07228, 0.4362, 0.07046, 0.4362, 0.07064, 0.4362, 0.07064, 0.4362, 0.07046, 0.4381, 0.06645, 0.4381, 0.06663, 0.4381, 0.06663, 0.4381, 0.06645, 0.4362, 0.06936, 0.4362, 0.06955, 0.4362, 0.06955, 0.4362, 0.06936, 0.3291, 0.1183, 0.3296, 0.1183, 0.3296, 0.1188, 0.3291, 0.1188, 0.3296, 0.1183, 0.3301, 0.1183, 0.3301, 0.1188, 0.3296, 0.1188, 0.4693, 0.4473, 0.4693, 0.4468, 0.4693, 0.4468, 0.4693, 0.4473, 0.3291, 0.1183, 0.3296, 0.1183, 0.3296, 0.1183, 0.3291, 0.1183, 0.3296, 0.1183, 0.3301, 0.1183, 0.3301, 0.1183, 0.3296, 0.1183, 0.3301, 0.1188, 0.3296, 0.1188, 0.3296, 0.1188, 0.3301, 0.1188, 0.3301, 0.1188, 0.3296, 0.1188, 0.3296, 0.1188, 0.3301, 0.1188, 0.3296, 0.1183, 0.3301, 0.1183, 0.3301, 0.1183, 0.3296, 0.1183, 0.3291, 0.1183, 0.3296, 0.1183, 0.3296, 0.1183, 0.3291, 0.1183, 0.4693, 0.4473, 0.4693, 0.4468, 0.4693, 0.4468, 0.4693, 0.4473, 0.3296, 0.1188, 0.3291, 0.1188, 0.3291, 0.1188, 0.3296, 0.1188, 0.4766, 0.4443, 0.4766, 0.4449, 0.4766, 0.4449, 0.4766, 0.4443, 0.3301, 0.1188, 0.3296, 0.1188, 0.3296, 0.1188, 0.3301, 0.1188, 0.3296, 0.1183, 0.3301, 0.1183, 0.3301, 0.1183, 0.3296, 0.1183, 0.3291, 0.1183, 0.3296, 0.1183, 0.3296, 0.1183, 0.3291, 0.1183, 0.4693, 0.4473, 0.4693, 0.4468, 0.4693, 0.4468, 0.4693, 0.4473, 0.3296, 0.1188, 0.3291, 0.1188, 0.3291, 0.1188, 0.3296, 0.1188, 0.4766, 0.4443, 0.4766, 0.4449, 0.4766, 0.4449, 0.4766, 0.4443, 0.3291, 0.1183, 0.3291, 0.1183, 0.3296, 0.1183, 0.3296, 0.1183, 0.3296, 0.1183, 0.3296, 0.1183, 0.3301, 0.1183, 0.3301, 0.1183, 0.3296, 0.1183, 0.3296, 0.1183, 0.3301, 0.1183, 0.3301, 0.1183, 0.3291, 0.1183, 0.3291, 0.1183, 0.3296, 0.1183, 0.3296, 0.1183, 0.3291, 0.1183, 0.3296, 0.1183, 0.3296, 0.1183, 0.3291, 0.1183, 0.4766, 0.4443, 0.4766, 0.4443, 0.4766, 0.4443, 0.4766, 0.4443, 0.4693, 0.4468, 0.4693, 0.4468, 0.4693, 0.4468, 0.4693, 0.4468, 0.3301, 0.1183, 0.3296, 0.1183, 0.3296, 0.1183, 0.3301, 0.1183, 0.4766, 0.4443, 0.4766, 0.4443, 0.4766, 0.4443, 0.4766, 0.4443, 0.4693, 0.4468, 0.4693, 0.4468, 0.4693, 0.4468, 0.4693, 0.4468, 0.3296, 0.1183, 0.3301, 0.1183, 0.3301, 0.1183, 0.3296, 0.1183, 0.3296, 0.1183, 0.3291, 0.1183, 0.3291, 0.1183, 0.3296, 0.1183])
me_cube.materials.append(mat_material)
me_cube.use_mirror_vertex_groups = False
me_cube.update()

# ---- objects
ob_cube = bpy.data.objects.new('Cube', me_cube)

# ---- transforms, parenting, visibility, modifiers, constraints
ob_cube.location = (0.0, 0.0, 0.0)
ob_cube.scale = (1.0, 2.7, 1.0)
ob_cube.lock_rotations_4d = False
ob_cube.empty_display_type = 'ARROWS'
ob_cube.lineart.crease_threshold = 0.0

# ---- collection membership
col_collection.objects.link(ob_cube)

# ---- scene / render settings (as saved in the file)
scene.frame_start = 1; scene.frame_end = 250; scene.frame_set(2)
scene.render.engine = 'BLENDER_EEVEE_NEXT'
scene.cycles.sampling_pattern = 'TABULATED_SOBOL'
scene.cycles.use_light_tree = False
scene.view_settings.view_transform = 'Filmic'
bpy.context.view_layer.update()

# ---- added for rendering (the .blend has no active camera and no usable light): camera, sun
cam_auto = bpy.data.cameras.new('AutoCamera')
cam_auto.lens = 50.0
cam_auto.sensor_width = 36.0
cam_auto.clip_end = 1000.0
ob_auto_camera = bpy.data.objects.new('AutoCamera', cam_auto)
scene.collection.objects.link(ob_auto_camera)
ob_auto_camera.location = (6.99632, -8.03325, 6.02547)
ob_auto_camera.rotation_euler = (1.09748, -7.21219e-08, 0.694738)
scene.camera = ob_auto_camera
light_auto_sun = bpy.data.lights.new('AutoSun', 'SUN')
light_auto_sun.energy = 3.0
light_auto_sun.angle = 0.0523599
ob_auto_sun = bpy.data.objects.new('AutoSun', light_auto_sun)
scene.collection.objects.link(ob_auto_sun)
ob_auto_sun.rotation_euler = (0.872665, 0.174533, 0.523599)
bpy.context.view_layer.update()
